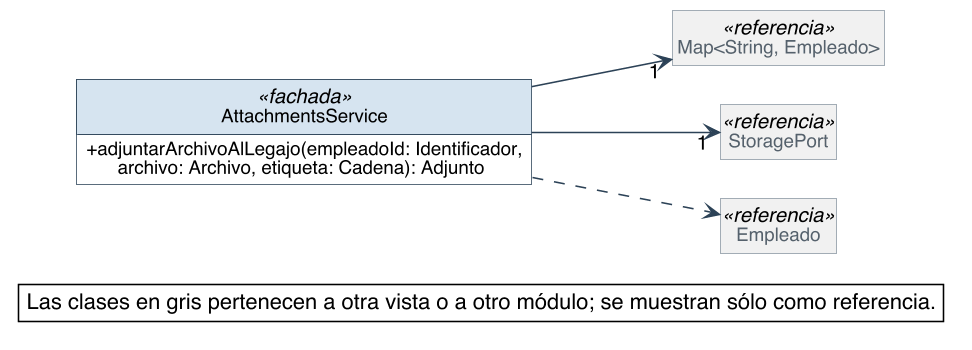

The diagram above was rendered by PlantUML. Its source (embedded in the PNG):
@startuml
skinparam backgroundColor #FFFFFF
skinparam shadowing false
skinparam defaultFontName Helvetica
skinparam defaultFontSize 13
skinparam dpi 150
skinparam nodesep 40
skinparam ranksep 55
skinparam classAttributeIconSize 0
skinparam roundCorner 0
skinparam genericDisplay old
skinparam class {
  BorderColor #2C4257
  BackgroundColor #FFFFFF
  ArrowColor #2C4257
  FontSize 14
  AttributeFontSize 12
  HeaderBackgroundColor #E8EEF3
}
skinparam class<<referencia>> {
  BackgroundColor #F1F1F1
  BorderColor #8A97A3
  FontColor #55616C
}
skinparam class<<fachada>> {
  HeaderBackgroundColor #D6E4F0
}
skinparam class<<controlador>> {
  HeaderBackgroundColor #D6E4F0
}
skinparam class<<fabricación pura>> {
  HeaderBackgroundColor #F3E9CF
}
skinparam class<<colección>> {
  HeaderBackgroundColor #E6E6E6
}
skinparam class<<adaptador>> {
  HeaderBackgroundColor #DCEBDD
}
skinparam interface {
  BorderColor #2C4257
  BackgroundColor #FFFFFF
  HeaderBackgroundColor #DCEBDD
  FontSize 14
  AttributeFontSize 12
}
skinparam note {
  BackgroundColor #FFFFFF
  BorderColor #2C4257
}
skinparam packageStyle rectangle
skinparam package {
  BorderColor #8A97A3
  FontSize 13
  FontColor #55616C
}
hide circle
hide empty members

left to right direction
skinparam nodesep 25
skinparam ranksep 90
class AttachmentsService <<fachada>> {
  + adjuntarArchivoAlLegajo(empleadoId: Identificador,\n      archivo: Archivo, etiqueta: Cadena): Adjunto
}
class "Map<String, Empleado>" as Map_String_Empleado <<referencia>>
class StoragePort <<referencia>>
class Empleado <<referencia>>

AttachmentsService --> "1" Map_String_Empleado
AttachmentsService --> "1" StoragePort
AttachmentsService ..> Empleado

legend bottom right
  Las clases en gris pertenecen a otra vista o a otro módulo; se muestran sólo como referencia.
endlegend
@enduml